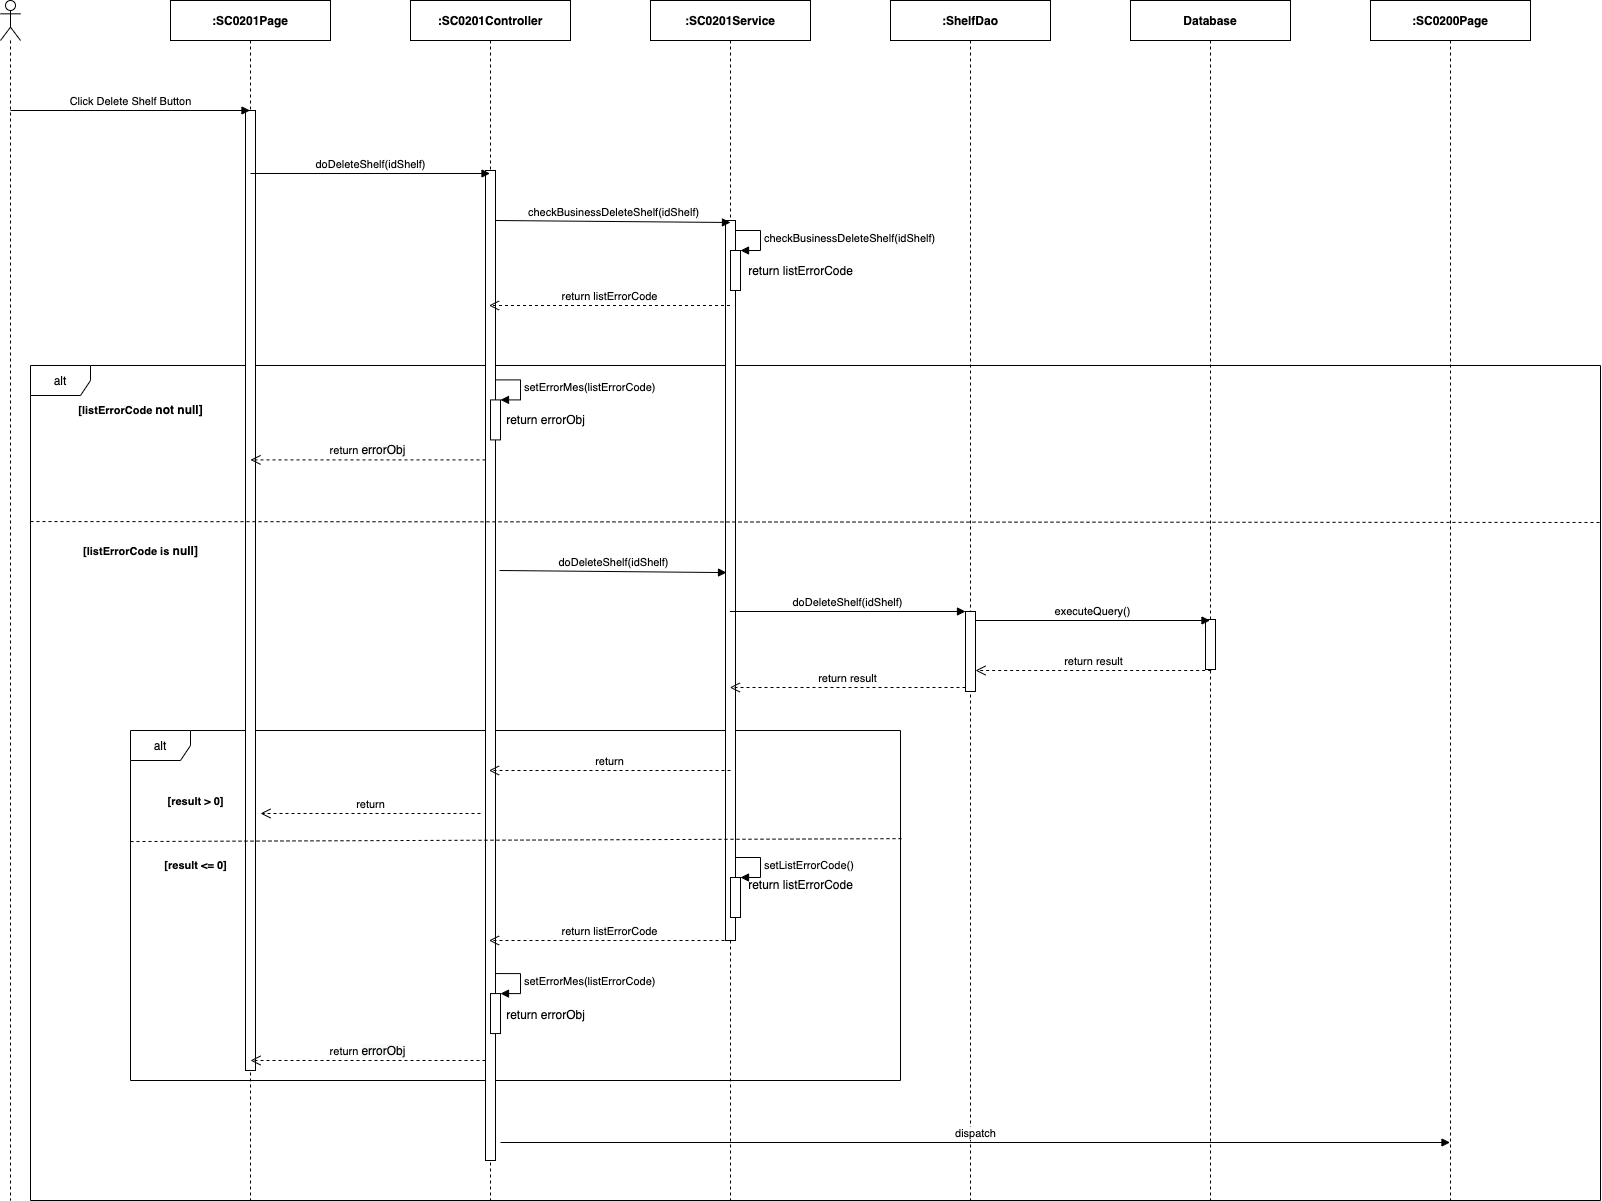

The diagram above was exported from draw.io. Its source (the exported page's mxGraphModel, read from the mxfile embedded in the PNG):
<mxGraphModel dx="1346" dy="748" grid="1" gridSize="10" guides="1" tooltips="1" connect="1" arrows="1" fold="1" page="1" pageScale="1" pageWidth="850" pageHeight="1100" math="0" shadow="0">
  <root>
    <mxCell id="Yl5n9FaDi4vU1vdVufCG-0" />
    <mxCell id="Yl5n9FaDi4vU1vdVufCG-1" parent="Yl5n9FaDi4vU1vdVufCG-0" />
    <mxCell id="3ike_9AF3cuafpBN7iWO-0" value="alt" style="shape=umlFrame;whiteSpace=wrap;html=1;" parent="Yl5n9FaDi4vU1vdVufCG-1" vertex="1">
      <mxGeometry x="340" y="445" width="1570" height="835" as="geometry" />
    </mxCell>
    <mxCell id="3ike_9AF3cuafpBN7iWO-18" value="alt" style="shape=umlFrame;whiteSpace=wrap;html=1;" parent="Yl5n9FaDi4vU1vdVufCG-1" vertex="1">
      <mxGeometry x="440" y="810" width="770" height="350" as="geometry" />
    </mxCell>
    <mxCell id="aGS2MKiZx_TTTCv_aDEU-0" value="" style="shape=umlLifeline;participant=umlActor;perimeter=lifelinePerimeter;whiteSpace=wrap;html=1;container=1;collapsible=0;recursiveResize=0;verticalAlign=top;spacingTop=36;outlineConnect=0;" parent="Yl5n9FaDi4vU1vdVufCG-1" vertex="1">
      <mxGeometry x="310" y="80" width="20" height="1200" as="geometry" />
    </mxCell>
    <mxCell id="aGS2MKiZx_TTTCv_aDEU-1" value="&lt;b&gt;:SC0201Page&lt;/b&gt;" style="shape=umlLifeline;perimeter=lifelinePerimeter;whiteSpace=wrap;html=1;container=1;collapsible=0;recursiveResize=0;outlineConnect=0;" parent="Yl5n9FaDi4vU1vdVufCG-1" vertex="1">
      <mxGeometry x="480" y="80" width="160" height="1200" as="geometry" />
    </mxCell>
    <mxCell id="aGS2MKiZx_TTTCv_aDEU-2" value="" style="html=1;points=[];perimeter=orthogonalPerimeter;" parent="aGS2MKiZx_TTTCv_aDEU-1" vertex="1">
      <mxGeometry x="75" y="110" width="10" height="960" as="geometry" />
    </mxCell>
    <mxCell id="aGS2MKiZx_TTTCv_aDEU-3" value="&lt;b&gt;:ShelfDao&lt;/b&gt;" style="shape=umlLifeline;perimeter=lifelinePerimeter;whiteSpace=wrap;html=1;container=1;collapsible=0;recursiveResize=0;outlineConnect=0;" parent="Yl5n9FaDi4vU1vdVufCG-1" vertex="1">
      <mxGeometry x="1200" y="80" width="160" height="1200" as="geometry" />
    </mxCell>
    <mxCell id="aGS2MKiZx_TTTCv_aDEU-4" value="&lt;b&gt;:&lt;/b&gt;&lt;b&gt;SC0201&lt;/b&gt;&lt;b&gt;Service&lt;/b&gt;" style="shape=umlLifeline;perimeter=lifelinePerimeter;whiteSpace=wrap;html=1;container=1;collapsible=0;recursiveResize=0;outlineConnect=0;" parent="Yl5n9FaDi4vU1vdVufCG-1" vertex="1">
      <mxGeometry x="960" y="80" width="160" height="1200" as="geometry" />
    </mxCell>
    <mxCell id="aGS2MKiZx_TTTCv_aDEU-5" value="" style="html=1;points=[];perimeter=orthogonalPerimeter;" parent="aGS2MKiZx_TTTCv_aDEU-4" vertex="1">
      <mxGeometry x="75" y="220" width="10" height="720" as="geometry" />
    </mxCell>
    <mxCell id="aGS2MKiZx_TTTCv_aDEU-6" value="&lt;b&gt;:SC0201Controller&lt;/b&gt;" style="shape=umlLifeline;perimeter=lifelinePerimeter;whiteSpace=wrap;html=1;container=1;collapsible=0;recursiveResize=0;outlineConnect=0;" parent="Yl5n9FaDi4vU1vdVufCG-1" vertex="1">
      <mxGeometry x="720" y="80" width="160" height="1200" as="geometry" />
    </mxCell>
    <mxCell id="aGS2MKiZx_TTTCv_aDEU-7" value="" style="html=1;points=[];perimeter=orthogonalPerimeter;" parent="aGS2MKiZx_TTTCv_aDEU-6" vertex="1">
      <mxGeometry x="75" y="170" width="10" height="990" as="geometry" />
    </mxCell>
    <mxCell id="aGS2MKiZx_TTTCv_aDEU-8" value="Click Delete Shelf Button" style="html=1;verticalAlign=bottom;endArrow=block;" parent="Yl5n9FaDi4vU1vdVufCG-1" target="aGS2MKiZx_TTTCv_aDEU-1" edge="1">
      <mxGeometry width="80" relative="1" as="geometry">
        <mxPoint x="320" y="190" as="sourcePoint" />
        <mxPoint x="400" y="190" as="targetPoint" />
      </mxGeometry>
    </mxCell>
    <mxCell id="aGS2MKiZx_TTTCv_aDEU-9" value="doDeleteShelf(idShelf)" style="html=1;verticalAlign=bottom;endArrow=block;" parent="Yl5n9FaDi4vU1vdVufCG-1" edge="1">
      <mxGeometry width="80" relative="1" as="geometry">
        <mxPoint x="560" y="253" as="sourcePoint" />
        <mxPoint x="799.5" y="253" as="targetPoint" />
      </mxGeometry>
    </mxCell>
    <mxCell id="aGS2MKiZx_TTTCv_aDEU-10" value="checkBusinessDeleteShelf(idShelf)" style="html=1;verticalAlign=bottom;endArrow=block;" parent="Yl5n9FaDi4vU1vdVufCG-1" edge="1">
      <mxGeometry relative="1" as="geometry">
        <mxPoint x="805" y="300.0000000000002" as="sourcePoint" />
        <mxPoint x="1040" y="302" as="targetPoint" />
      </mxGeometry>
    </mxCell>
    <mxCell id="aGS2MKiZx_TTTCv_aDEU-11" value="return listErrorCode" style="html=1;verticalAlign=bottom;endArrow=open;dashed=1;endSize=8;" parent="Yl5n9FaDi4vU1vdVufCG-1" edge="1">
      <mxGeometry relative="1" as="geometry">
        <mxPoint x="798.5" y="385.0000000000002" as="targetPoint" />
        <mxPoint x="1039.4999999999995" y="385" as="sourcePoint" />
      </mxGeometry>
    </mxCell>
    <mxCell id="aGS2MKiZx_TTTCv_aDEU-17" value="doDeleteShelf(idShelf)" style="html=1;verticalAlign=bottom;endArrow=block;entryX=0.1;entryY=0.489;entryDx=0;entryDy=0;entryPerimeter=0;" parent="Yl5n9FaDi4vU1vdVufCG-1" target="aGS2MKiZx_TTTCv_aDEU-5" edge="1">
      <mxGeometry relative="1" as="geometry">
        <mxPoint x="809" y="650" as="sourcePoint" />
        <mxPoint x="1010" y="651" as="targetPoint" />
      </mxGeometry>
    </mxCell>
    <mxCell id="aGS2MKiZx_TTTCv_aDEU-19" value="" style="html=1;points=[];perimeter=orthogonalPerimeter;" parent="Yl5n9FaDi4vU1vdVufCG-1" vertex="1">
      <mxGeometry x="1040" y="330" width="10" height="40" as="geometry" />
    </mxCell>
    <mxCell id="aGS2MKiZx_TTTCv_aDEU-20" value="&lt;span style=&quot;text-align: center&quot;&gt;checkBusinessDelete&lt;/span&gt;&lt;span style=&quot;text-align: center&quot;&gt;Shelf&lt;/span&gt;&lt;span style=&quot;text-align: center&quot;&gt;(id&lt;/span&gt;&lt;span style=&quot;text-align: center&quot;&gt;Shelf&lt;/span&gt;&lt;span style=&quot;text-align: center&quot;&gt;)&lt;/span&gt;" style="edgeStyle=orthogonalEdgeStyle;html=1;align=left;spacingLeft=2;endArrow=block;rounded=0;entryX=1;entryY=0;" parent="Yl5n9FaDi4vU1vdVufCG-1" target="aGS2MKiZx_TTTCv_aDEU-19" edge="1">
      <mxGeometry relative="1" as="geometry">
        <mxPoint x="1045" y="310.0000000000002" as="sourcePoint" />
        <Array as="points">
          <mxPoint x="1070" y="310" />
        </Array>
      </mxGeometry>
    </mxCell>
    <mxCell id="aGS2MKiZx_TTTCv_aDEU-21" value="return listErrorCode" style="text;html=1;align=center;verticalAlign=middle;resizable=0;points=[];autosize=1;" parent="Yl5n9FaDi4vU1vdVufCG-1" vertex="1">
      <mxGeometry x="1050" y="340" width="120" height="20" as="geometry" />
    </mxCell>
    <mxCell id="aGS2MKiZx_TTTCv_aDEU-22" value="" style="html=1;points=[];perimeter=orthogonalPerimeter;" parent="Yl5n9FaDi4vU1vdVufCG-1" vertex="1">
      <mxGeometry x="1275" y="691" width="10" height="80" as="geometry" />
    </mxCell>
    <mxCell id="aGS2MKiZx_TTTCv_aDEU-23" value="doDeleteShelf(idShelf)" style="html=1;verticalAlign=bottom;endArrow=block;entryX=0;entryY=0;" parent="Yl5n9FaDi4vU1vdVufCG-1" target="aGS2MKiZx_TTTCv_aDEU-22" edge="1">
      <mxGeometry relative="1" as="geometry">
        <mxPoint x="1039.3235294117649" y="691" as="sourcePoint" />
      </mxGeometry>
    </mxCell>
    <mxCell id="aGS2MKiZx_TTTCv_aDEU-24" value="return result" style="html=1;verticalAlign=bottom;endArrow=open;dashed=1;endSize=8;exitX=0;exitY=0.95;" parent="Yl5n9FaDi4vU1vdVufCG-1" source="aGS2MKiZx_TTTCv_aDEU-22" edge="1">
      <mxGeometry relative="1" as="geometry">
        <mxPoint x="1039.3235294117649" y="767.0000000000002" as="targetPoint" />
      </mxGeometry>
    </mxCell>
    <mxCell id="aGS2MKiZx_TTTCv_aDEU-25" value="dispatch" style="html=1;verticalAlign=bottom;endArrow=block;" parent="Yl5n9FaDi4vU1vdVufCG-1" target="aGS2MKiZx_TTTCv_aDEU-26" edge="1">
      <mxGeometry width="80" relative="1" as="geometry">
        <mxPoint x="810" y="1222" as="sourcePoint" />
        <mxPoint x="1520.43" y="1221.9999999999998" as="targetPoint" />
      </mxGeometry>
    </mxCell>
    <mxCell id="aGS2MKiZx_TTTCv_aDEU-26" value="&lt;b&gt;:SC0200Page&lt;/b&gt;" style="shape=umlLifeline;perimeter=lifelinePerimeter;whiteSpace=wrap;html=1;container=1;collapsible=0;recursiveResize=0;outlineConnect=0;" parent="Yl5n9FaDi4vU1vdVufCG-1" vertex="1">
      <mxGeometry x="1680" y="80" width="160" height="1200" as="geometry" />
    </mxCell>
    <mxCell id="3ike_9AF3cuafpBN7iWO-1" value="&lt;b&gt;&lt;span style=&quot;font-size: 11px ; background-color: rgb(255 , 255 , 255)&quot;&gt;[listErrorCode&amp;nbsp;&lt;/span&gt;not null]&lt;/b&gt;" style="text;html=1;align=center;verticalAlign=middle;resizable=0;points=[];autosize=1;" parent="Yl5n9FaDi4vU1vdVufCG-1" vertex="1">
      <mxGeometry x="380" y="479.40999999999997" width="140" height="20" as="geometry" />
    </mxCell>
    <mxCell id="3ike_9AF3cuafpBN7iWO-2" value="" style="html=1;points=[];perimeter=orthogonalPerimeter;" parent="Yl5n9FaDi4vU1vdVufCG-1" vertex="1">
      <mxGeometry x="800" y="479.4100000000001" width="10" height="40" as="geometry" />
    </mxCell>
    <mxCell id="3ike_9AF3cuafpBN7iWO-3" value="setErrorMes(listErrorCode)" style="edgeStyle=orthogonalEdgeStyle;html=1;align=left;spacingLeft=2;endArrow=block;rounded=0;entryX=1;entryY=0;" parent="Yl5n9FaDi4vU1vdVufCG-1" target="3ike_9AF3cuafpBN7iWO-2" edge="1">
      <mxGeometry relative="1" as="geometry">
        <mxPoint x="805" y="459.4100000000001" as="sourcePoint" />
        <Array as="points">
          <mxPoint x="830" y="459.4100000000001" />
        </Array>
      </mxGeometry>
    </mxCell>
    <mxCell id="3ike_9AF3cuafpBN7iWO-4" value="return&amp;nbsp;&lt;span style=&quot;font-size: 12px ; background-color: rgb(248 , 249 , 250)&quot;&gt;errorObj&lt;/span&gt;" style="html=1;verticalAlign=bottom;endArrow=open;dashed=1;endSize=8;" parent="Yl5n9FaDi4vU1vdVufCG-1" edge="1">
      <mxGeometry relative="1" as="geometry">
        <mxPoint x="795" y="539.4100000000001" as="sourcePoint" />
        <mxPoint x="560" y="539.4100000000001" as="targetPoint" />
      </mxGeometry>
    </mxCell>
    <mxCell id="3ike_9AF3cuafpBN7iWO-5" value="return errorObj" style="text;html=1;align=center;verticalAlign=middle;resizable=0;points=[];autosize=1;" parent="Yl5n9FaDi4vU1vdVufCG-1" vertex="1">
      <mxGeometry x="810" y="489.40999999999997" width="90" height="20" as="geometry" />
    </mxCell>
    <mxCell id="3ike_9AF3cuafpBN7iWO-14" value="return&amp;nbsp;&lt;span style=&quot;font-size: 12px ; background-color: rgb(248 , 249 , 250)&quot;&gt;errorObj&lt;/span&gt;" style="html=1;verticalAlign=bottom;endArrow=open;dashed=1;endSize=8;" parent="Yl5n9FaDi4vU1vdVufCG-1" edge="1">
      <mxGeometry relative="1" as="geometry">
        <mxPoint x="795" y="1140" as="sourcePoint" />
        <mxPoint x="560" y="1140" as="targetPoint" />
      </mxGeometry>
    </mxCell>
    <mxCell id="3ike_9AF3cuafpBN7iWO-17" value="&lt;span style=&quot;font-size: 11px ; background-color: rgb(255 , 255 , 255)&quot;&gt;&lt;b&gt;[result &amp;gt; 0]&lt;/b&gt;&lt;/span&gt;" style="text;html=1;align=center;verticalAlign=middle;resizable=0;points=[];autosize=1;" parent="Yl5n9FaDi4vU1vdVufCG-1" vertex="1">
      <mxGeometry x="470" y="870" width="70" height="20" as="geometry" />
    </mxCell>
    <mxCell id="B21D-_eUYOKMH74Yh5VO-0" value="&lt;b&gt;&lt;span style=&quot;font-size: 11px ; background-color: rgb(255 , 255 , 255)&quot;&gt;[listErrorCode is&lt;/span&gt;&amp;nbsp;null]&lt;/b&gt;" style="text;html=1;align=center;verticalAlign=middle;resizable=0;points=[];autosize=1;" parent="Yl5n9FaDi4vU1vdVufCG-1" vertex="1">
      <mxGeometry x="385" y="620" width="130" height="20" as="geometry" />
    </mxCell>
    <mxCell id="npGiUAoBpJQXQdOkF2vZ-0" value="" style="endArrow=none;dashed=1;html=1;exitX=0;exitY=0.253;exitDx=0;exitDy=0;exitPerimeter=0;entryX=1;entryY=0.188;entryDx=0;entryDy=0;entryPerimeter=0;" parent="Yl5n9FaDi4vU1vdVufCG-1" target="3ike_9AF3cuafpBN7iWO-0" edge="1">
      <mxGeometry width="50" height="50" relative="1" as="geometry">
        <mxPoint x="340" y="601.0500000000002" as="sourcePoint" />
        <mxPoint x="993.25" y="600" as="targetPoint" />
      </mxGeometry>
    </mxCell>
    <mxCell id="3ike_9AF3cuafpBN7iWO-13" value="setErrorMes(listErrorCode)" style="edgeStyle=orthogonalEdgeStyle;html=1;align=left;spacingLeft=2;endArrow=block;rounded=0;entryX=1;entryY=0;" parent="Yl5n9FaDi4vU1vdVufCG-1" target="3ike_9AF3cuafpBN7iWO-12" edge="1">
      <mxGeometry relative="1" as="geometry">
        <mxPoint x="805" y="1053.06" as="sourcePoint" />
        <Array as="points">
          <mxPoint x="830" y="1053" />
          <mxPoint x="830" y="1073" />
        </Array>
      </mxGeometry>
    </mxCell>
    <mxCell id="3ike_9AF3cuafpBN7iWO-15" value="return errorObj" style="text;html=1;align=center;verticalAlign=middle;resizable=0;points=[];autosize=1;" parent="Yl5n9FaDi4vU1vdVufCG-1" vertex="1">
      <mxGeometry x="810" y="1084.06" width="90" height="20" as="geometry" />
    </mxCell>
    <mxCell id="3ike_9AF3cuafpBN7iWO-12" value="" style="html=1;points=[];perimeter=orthogonalPerimeter;" parent="Yl5n9FaDi4vU1vdVufCG-1" vertex="1">
      <mxGeometry x="800" y="1073.06" width="10" height="40" as="geometry" />
    </mxCell>
    <mxCell id="3ike_9AF3cuafpBN7iWO-16" value="return" style="html=1;verticalAlign=bottom;endArrow=open;dashed=1;endSize=8;" parent="Yl5n9FaDi4vU1vdVufCG-1" edge="1">
      <mxGeometry relative="1" as="geometry">
        <mxPoint x="798.5" y="849.9999999999998" as="targetPoint" />
        <mxPoint x="1040" y="850" as="sourcePoint" />
      </mxGeometry>
    </mxCell>
    <mxCell id="5-Ifd95qd8yPalFCmEXl-0" value="" style="html=1;points=[];perimeter=orthogonalPerimeter;" parent="Yl5n9FaDi4vU1vdVufCG-1" vertex="1">
      <mxGeometry x="1040" y="957" width="10" height="40" as="geometry" />
    </mxCell>
    <mxCell id="5-Ifd95qd8yPalFCmEXl-1" value="setListErrorCode()" style="edgeStyle=orthogonalEdgeStyle;html=1;align=left;spacingLeft=2;endArrow=block;rounded=0;entryX=1;entryY=0;" parent="Yl5n9FaDi4vU1vdVufCG-1" target="5-Ifd95qd8yPalFCmEXl-0" edge="1">
      <mxGeometry relative="1" as="geometry">
        <mxPoint x="1045" y="937" as="sourcePoint" />
        <Array as="points">
          <mxPoint x="1070" y="937" />
        </Array>
      </mxGeometry>
    </mxCell>
    <mxCell id="5-Ifd95qd8yPalFCmEXl-2" value="return listErrorCode" style="text;html=1;align=center;verticalAlign=middle;resizable=0;points=[];autosize=1;" parent="Yl5n9FaDi4vU1vdVufCG-1" vertex="1">
      <mxGeometry x="1050" y="954" width="120" height="20" as="geometry" />
    </mxCell>
    <mxCell id="c9jrrhfBj-njm4zVychl-0" value="return listErrorCode" style="html=1;verticalAlign=bottom;endArrow=open;dashed=1;endSize=8;" parent="Yl5n9FaDi4vU1vdVufCG-1" edge="1">
      <mxGeometry relative="1" as="geometry">
        <mxPoint x="798.5" y="1019.9999999999998" as="targetPoint" />
        <mxPoint x="1040" y="1020" as="sourcePoint" />
      </mxGeometry>
    </mxCell>
    <mxCell id="EyylTT1AdeBO1WG_MUGK-0" value="" style="endArrow=none;dashed=1;html=1;exitX=0;exitY=0.253;exitDx=0;exitDy=0;exitPerimeter=0;entryX=1.003;entryY=0.309;entryDx=0;entryDy=0;entryPerimeter=0;" parent="Yl5n9FaDi4vU1vdVufCG-1" target="3ike_9AF3cuafpBN7iWO-18" edge="1">
      <mxGeometry width="50" height="50" relative="1" as="geometry">
        <mxPoint x="440" y="921.0500000000001" as="sourcePoint" />
        <mxPoint x="1093.25" y="919.9999999999999" as="targetPoint" />
      </mxGeometry>
    </mxCell>
    <mxCell id="lx0OdeU-FighD4qIajSc-0" value="&lt;span style=&quot;font-size: 11px ; background-color: rgb(255 , 255 , 255)&quot;&gt;&lt;b&gt;[result &amp;lt;= 0]&lt;/b&gt;&lt;/span&gt;" style="text;html=1;align=center;verticalAlign=middle;resizable=0;points=[];autosize=1;" parent="Yl5n9FaDi4vU1vdVufCG-1" vertex="1">
      <mxGeometry x="465" y="934" width="80" height="20" as="geometry" />
    </mxCell>
    <mxCell id="lX96e6FVnJsoajzGW1Pt-0" value="&lt;b&gt;Database&lt;/b&gt;" style="shape=umlLifeline;perimeter=lifelinePerimeter;whiteSpace=wrap;html=1;container=1;collapsible=0;recursiveResize=0;outlineConnect=0;" parent="Yl5n9FaDi4vU1vdVufCG-1" vertex="1">
      <mxGeometry x="1440" y="80" width="160" height="1200" as="geometry" />
    </mxCell>
    <mxCell id="lX96e6FVnJsoajzGW1Pt-1" value="" style="html=1;points=[];perimeter=orthogonalPerimeter;" parent="lX96e6FVnJsoajzGW1Pt-0" vertex="1">
      <mxGeometry x="75" y="619" width="10" height="50" as="geometry" />
    </mxCell>
    <mxCell id="lX96e6FVnJsoajzGW1Pt-2" value="executeQuery()" style="html=1;verticalAlign=bottom;endArrow=block;" parent="Yl5n9FaDi4vU1vdVufCG-1" target="lX96e6FVnJsoajzGW1Pt-0" edge="1">
      <mxGeometry relative="1" as="geometry">
        <mxPoint x="1285.003529411765" y="700" as="sourcePoint" />
        <mxPoint x="1510" y="697" as="targetPoint" />
      </mxGeometry>
    </mxCell>
    <mxCell id="lX96e6FVnJsoajzGW1Pt-3" value="return result" style="html=1;verticalAlign=bottom;endArrow=open;dashed=1;endSize=8;exitX=0;exitY=0.95;" parent="Yl5n9FaDi4vU1vdVufCG-1" edge="1">
      <mxGeometry relative="1" as="geometry">
        <mxPoint x="1285.003529411765" y="750.0000000000002" as="targetPoint" />
        <mxPoint x="1520.68" y="750" as="sourcePoint" />
      </mxGeometry>
    </mxCell>
    <mxCell id="OkgpxscWubLC2sMFKbMf-0" value="return" style="html=1;verticalAlign=bottom;endArrow=open;dashed=1;endSize=8;" parent="Yl5n9FaDi4vU1vdVufCG-1" edge="1">
      <mxGeometry relative="1" as="geometry">
        <mxPoint x="570" y="893" as="targetPoint" />
        <mxPoint x="790" y="893" as="sourcePoint" />
      </mxGeometry>
    </mxCell>
  </root>
</mxGraphModel>